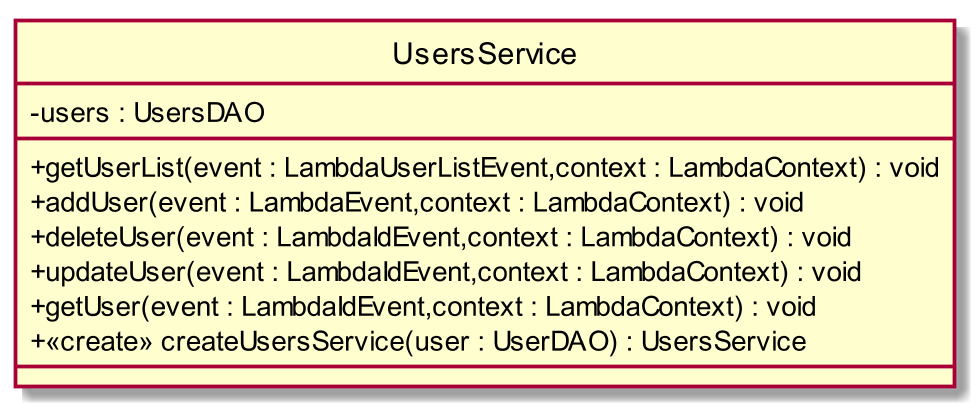

The diagram above was rendered by PlantUML. Its source (embedded in the PNG):
@startuml
scale 1000*1000
skinparam classAttributeIconSize 0
class UsersService{
- users : UsersDAO
__
+ getUserList(event : LambdaUserListEvent,context : LambdaContext) : void
+ addUser(event : LambdaEvent,context : LambdaContext) : void
+ deleteUser(event : LambdaIdEvent,context : LambdaContext) : void
+ updateUser(event : LambdaIdEvent,context : LambdaContext) : void
+ getUser(event : LambdaIdEvent,context : LambdaContext) : void
+ <<create>> createUsersService(user : UserDAO) : UsersService
__

}
hide circle
@enduml